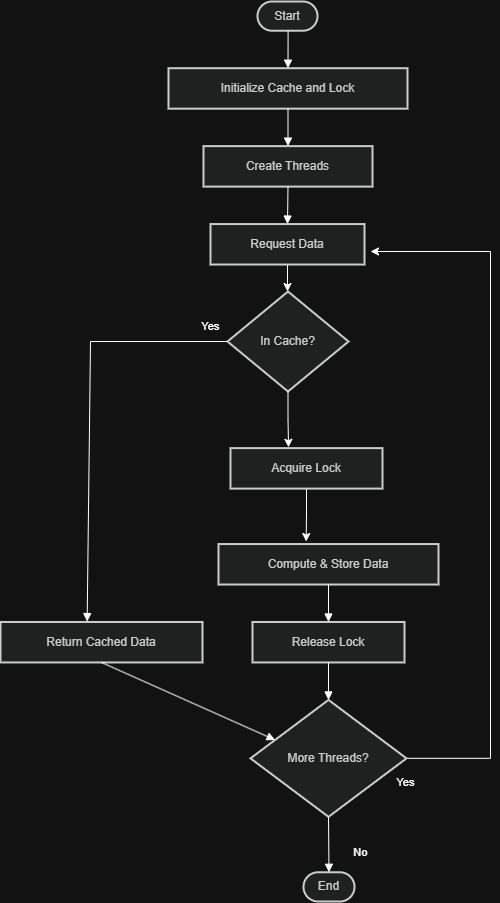

The diagram above was exported from draw.io. Its source (the exported page's mxGraphModel, read from the mxfile embedded in the PNG):
<mxGraphModel dx="2587" dy="937" grid="1" gridSize="10" guides="1" tooltips="1" connect="1" arrows="1" fold="1" page="1" pageScale="1" pageWidth="850" pageHeight="1100" math="0" shadow="0">
  <root>
    <mxCell id="0" />
    <mxCell id="1" parent="0" />
    <mxCell id="kmv3Fnhi4PIHY2k5vUxm-177" connectable="0" parent="1" style="group" value="" vertex="1">
      <mxGeometry height="900" width="474" x="-350" y="470" as="geometry" />
    </mxCell>
    <mxCell id="kmv3Fnhi4PIHY2k5vUxm-154" parent="kmv3Fnhi4PIHY2k5vUxm-177" style="rounded=1;whiteSpace=wrap;arcSize=50;strokeWidth=2;fillColor=light-dark(#eeeeee,#1f2020);strokeColor=light-dark(#999999,#cccccc);fontColor=light-dark(#333333,#cccccc);" value="Start" vertex="1">
      <mxGeometry height="29.22564529558701" width="60" x="257" as="geometry" />
    </mxCell>
    <mxCell id="kmv3Fnhi4PIHY2k5vUxm-155" parent="kmv3Fnhi4PIHY2k5vUxm-177" style="whiteSpace=wrap;strokeWidth=2;fillColor=light-dark(#eeeeee,#1f2020);strokeColor=light-dark(#999999,#cccccc);fontColor=light-dark(#333333,#cccccc);" value="Initialize Cache and Lock" vertex="1">
      <mxGeometry height="40.46627810158201" width="239" x="168" y="66.69442131557035" as="geometry" />
    </mxCell>
    <mxCell id="kmv3Fnhi4PIHY2k5vUxm-156" parent="kmv3Fnhi4PIHY2k5vUxm-177" style="whiteSpace=wrap;strokeWidth=2;fillColor=light-dark(#eeeeee,#1f2020);strokeColor=light-dark(#999999,#cccccc);fontColor=light-dark(#333333,#cccccc);" value="Create Threads" vertex="1">
      <mxGeometry height="40.46627810158201" width="169" x="203" y="144.6294754371357" as="geometry" />
    </mxCell>
    <mxCell id="kmv3Fnhi4PIHY2k5vUxm-179" edge="1" parent="kmv3Fnhi4PIHY2k5vUxm-177" source="kmv3Fnhi4PIHY2k5vUxm-157" style="edgeStyle=orthogonalEdgeStyle;rounded=0;orthogonalLoop=1;jettySize=auto;html=1;exitX=0.5;exitY=1;exitDx=0;exitDy=0;">
      <mxGeometry relative="1" as="geometry">
        <mxPoint x="287" y="290" as="targetPoint" />
      </mxGeometry>
    </mxCell>
    <mxCell id="kmv3Fnhi4PIHY2k5vUxm-157" parent="kmv3Fnhi4PIHY2k5vUxm-177" style="whiteSpace=wrap;strokeWidth=2;fillColor=light-dark(#eeeeee,#1f2020);strokeColor=light-dark(#999999,#cccccc);fontColor=light-dark(#333333,#cccccc);" value="Request Data" vertex="1">
      <mxGeometry height="40.46627810158201" width="154" x="210" y="222.56452955870108" as="geometry" />
    </mxCell>
    <mxCell id="kmv3Fnhi4PIHY2k5vUxm-158" parent="kmv3Fnhi4PIHY2k5vUxm-177" style="rhombus;strokeWidth=2;whiteSpace=wrap;fillColor=light-dark(#eeeeee,#1f2020);strokeColor=light-dark(#999999,#cccccc);fontColor=light-dark(#333333,#cccccc);" value="In Cache?" vertex="1">
      <mxGeometry height="100" width="121" x="227" y="290" as="geometry" />
    </mxCell>
    <mxCell id="kmv3Fnhi4PIHY2k5vUxm-159" parent="kmv3Fnhi4PIHY2k5vUxm-177" style="whiteSpace=wrap;strokeWidth=2;fillColor=light-dark(#eeeeee,#1f2020);strokeColor=light-dark(#999999,#cccccc);fontColor=light-dark(#333333,#cccccc);" value="Return Cached Data" vertex="1">
      <mxGeometry height="40.46627810158201" width="202" y="620.4829308909242" as="geometry" />
    </mxCell>
    <mxCell id="kmv3Fnhi4PIHY2k5vUxm-189" edge="1" parent="kmv3Fnhi4PIHY2k5vUxm-177" source="kmv3Fnhi4PIHY2k5vUxm-160" style="edgeStyle=orthogonalEdgeStyle;rounded=0;orthogonalLoop=1;jettySize=auto;html=1;exitX=0.5;exitY=1;exitDx=0;exitDy=0;">
      <mxGeometry relative="1" as="geometry">
        <mxPoint x="305.6666666666665" y="540" as="targetPoint" />
      </mxGeometry>
    </mxCell>
    <mxCell id="kmv3Fnhi4PIHY2k5vUxm-160" parent="kmv3Fnhi4PIHY2k5vUxm-177" style="whiteSpace=wrap;strokeWidth=2;fillColor=light-dark(#eeeeee,#1f2020);strokeColor=light-dark(#999999,#cccccc);fontColor=light-dark(#333333,#cccccc);" value="Acquire Lock" vertex="1">
      <mxGeometry height="40.46627810158201" width="152" x="230" y="446.6278101582015" as="geometry" />
    </mxCell>
    <mxCell id="kmv3Fnhi4PIHY2k5vUxm-161" parent="kmv3Fnhi4PIHY2k5vUxm-177" style="whiteSpace=wrap;strokeWidth=2;fillColor=light-dark(#eeeeee,#1f2020);strokeColor=light-dark(#999999,#cccccc);fontColor=light-dark(#333333,#cccccc);" value="Compute &amp; Store Data" vertex="1">
      <mxGeometry height="40.46627810158201" width="220" x="218" y="542.5478767693588" as="geometry" />
    </mxCell>
    <mxCell id="kmv3Fnhi4PIHY2k5vUxm-162" parent="kmv3Fnhi4PIHY2k5vUxm-177" style="whiteSpace=wrap;strokeWidth=2;fillColor=light-dark(#eeeeee,#1f2020);strokeColor=light-dark(#999999,#cccccc);fontColor=light-dark(#333333,#cccccc);" value="Release Lock" vertex="1">
      <mxGeometry height="40.46627810158201" width="152" x="252" y="620.4829308909242" as="geometry" />
    </mxCell>
    <mxCell id="kmv3Fnhi4PIHY2k5vUxm-182" edge="1" parent="kmv3Fnhi4PIHY2k5vUxm-177" source="kmv3Fnhi4PIHY2k5vUxm-163" style="edgeStyle=orthogonalEdgeStyle;rounded=0;orthogonalLoop=1;jettySize=auto;html=1;">
      <mxGeometry relative="1" as="geometry">
        <Array as="points">
          <mxPoint x="490" y="757" />
          <mxPoint x="490" y="250" />
        </Array>
        <mxPoint x="370" y="250" as="targetPoint" />
      </mxGeometry>
    </mxCell>
    <mxCell id="kmv3Fnhi4PIHY2k5vUxm-184" connectable="0" parent="kmv3Fnhi4PIHY2k5vUxm-182" style="edgeLabel;html=1;align=center;verticalAlign=middle;resizable=0;points=[];" value="Yes" vertex="1">
      <mxGeometry relative="1" x="-0.7877" y="-2" as="geometry">
        <mxPoint x="-77" y="21" as="offset" />
      </mxGeometry>
    </mxCell>
    <mxCell id="kmv3Fnhi4PIHY2k5vUxm-163" parent="kmv3Fnhi4PIHY2k5vUxm-177" style="rhombus;strokeWidth=2;whiteSpace=wrap;fillColor=light-dark(#eeeeee,#1f2020);strokeColor=light-dark(#999999,#cccccc);fontColor=light-dark(#333333,#cccccc);" value="More Threads?" vertex="1">
      <mxGeometry height="116.90258118234804" width="156" x="250" y="698.4179850124896" as="geometry" />
    </mxCell>
    <mxCell id="kmv3Fnhi4PIHY2k5vUxm-164" parent="kmv3Fnhi4PIHY2k5vUxm-177" style="rounded=1;whiteSpace=wrap;arcSize=50;strokeWidth=2;fillColor=light-dark(#eeeeee,#1f2020);strokeColor=light-dark(#999999,#cccccc);fontColor=light-dark(#333333,#cccccc);" value="End" vertex="1">
      <mxGeometry height="29.22564529558701" width="51" x="303" y="870.774354704413" as="geometry" />
    </mxCell>
    <mxCell id="kmv3Fnhi4PIHY2k5vUxm-165" edge="1" parent="kmv3Fnhi4PIHY2k5vUxm-177" source="kmv3Fnhi4PIHY2k5vUxm-154" style="curved=1;startArrow=none;endArrow=block;exitX=0.51;exitY=1;entryX=0.5;entryY=0;rounded=0;" target="kmv3Fnhi4PIHY2k5vUxm-155" value="">
      <mxGeometry relative="1" as="geometry">
        <Array as="points" />
      </mxGeometry>
    </mxCell>
    <mxCell id="kmv3Fnhi4PIHY2k5vUxm-166" edge="1" parent="kmv3Fnhi4PIHY2k5vUxm-177" source="kmv3Fnhi4PIHY2k5vUxm-155" style="curved=1;startArrow=none;endArrow=block;exitX=0.5;exitY=1;entryX=0.5;entryY=0;rounded=0;" target="kmv3Fnhi4PIHY2k5vUxm-156" value="">
      <mxGeometry relative="1" as="geometry">
        <Array as="points" />
      </mxGeometry>
    </mxCell>
    <mxCell id="kmv3Fnhi4PIHY2k5vUxm-167" edge="1" parent="kmv3Fnhi4PIHY2k5vUxm-177" source="kmv3Fnhi4PIHY2k5vUxm-156" style="curved=1;startArrow=none;endArrow=block;exitX=0.5;exitY=1;entryX=0.5;entryY=0;rounded=0;" target="kmv3Fnhi4PIHY2k5vUxm-157" value="">
      <mxGeometry relative="1" as="geometry">
        <Array as="points" />
      </mxGeometry>
    </mxCell>
    <mxCell id="kmv3Fnhi4PIHY2k5vUxm-169" edge="1" parent="kmv3Fnhi4PIHY2k5vUxm-177" source="kmv3Fnhi4PIHY2k5vUxm-158" style="startArrow=none;endArrow=block;exitX=0;exitY=0.5;entryX=0.429;entryY=-0.01;rounded=0;exitDx=0;exitDy=0;entryDx=0;entryDy=0;entryPerimeter=0;" target="kmv3Fnhi4PIHY2k5vUxm-159" value="Yes">
      <mxGeometry relative="1" x="-0.921" y="-16" as="geometry">
        <mxPoint as="offset" />
        <Array as="points">
          <mxPoint x="90" y="340" />
        </Array>
      </mxGeometry>
    </mxCell>
    <mxCell id="kmv3Fnhi4PIHY2k5vUxm-170" edge="1" parent="kmv3Fnhi4PIHY2k5vUxm-177" source="kmv3Fnhi4PIHY2k5vUxm-159" style="startArrow=none;endArrow=block;exitX=0.5;exitY=1;entryX=0;entryY=0.27;rounded=0;" target="kmv3Fnhi4PIHY2k5vUxm-163" value="">
      <mxGeometry relative="1" as="geometry" />
    </mxCell>
    <mxCell id="kmv3Fnhi4PIHY2k5vUxm-173" edge="1" parent="kmv3Fnhi4PIHY2k5vUxm-177" source="kmv3Fnhi4PIHY2k5vUxm-161" style="curved=1;startArrow=none;endArrow=block;exitX=0.5;exitY=1;entryX=0.5;entryY=0;rounded=0;" target="kmv3Fnhi4PIHY2k5vUxm-162" value="">
      <mxGeometry relative="1" as="geometry">
        <Array as="points" />
      </mxGeometry>
    </mxCell>
    <mxCell id="kmv3Fnhi4PIHY2k5vUxm-174" edge="1" parent="kmv3Fnhi4PIHY2k5vUxm-177" source="kmv3Fnhi4PIHY2k5vUxm-162" style="curved=1;startArrow=none;endArrow=block;exitX=0.5;exitY=1;entryX=0.5;entryY=0;rounded=0;" target="kmv3Fnhi4PIHY2k5vUxm-163" value="">
      <mxGeometry relative="1" as="geometry">
        <Array as="points" />
      </mxGeometry>
    </mxCell>
    <mxCell id="kmv3Fnhi4PIHY2k5vUxm-176" edge="1" parent="kmv3Fnhi4PIHY2k5vUxm-177" source="kmv3Fnhi4PIHY2k5vUxm-163" style="curved=1;startArrow=none;endArrow=block;exitX=0.5;exitY=1;entryX=0.5;entryY=0.01;rounded=0;" target="kmv3Fnhi4PIHY2k5vUxm-164" value="No">
      <mxGeometry relative="1" x="0.2611" y="32" as="geometry">
        <mxPoint as="offset" />
        <Array as="points" />
      </mxGeometry>
    </mxCell>
    <mxCell id="kmv3Fnhi4PIHY2k5vUxm-187" edge="1" parent="kmv3Fnhi4PIHY2k5vUxm-177" source="kmv3Fnhi4PIHY2k5vUxm-158" style="edgeStyle=orthogonalEdgeStyle;rounded=0;orthogonalLoop=1;jettySize=auto;html=1;exitX=0.5;exitY=1;exitDx=0;exitDy=0;entryX=0.382;entryY=-0.02;entryDx=0;entryDy=0;entryPerimeter=0;" target="kmv3Fnhi4PIHY2k5vUxm-160">
      <mxGeometry relative="1" as="geometry" />
    </mxCell>
  </root>
</mxGraphModel>